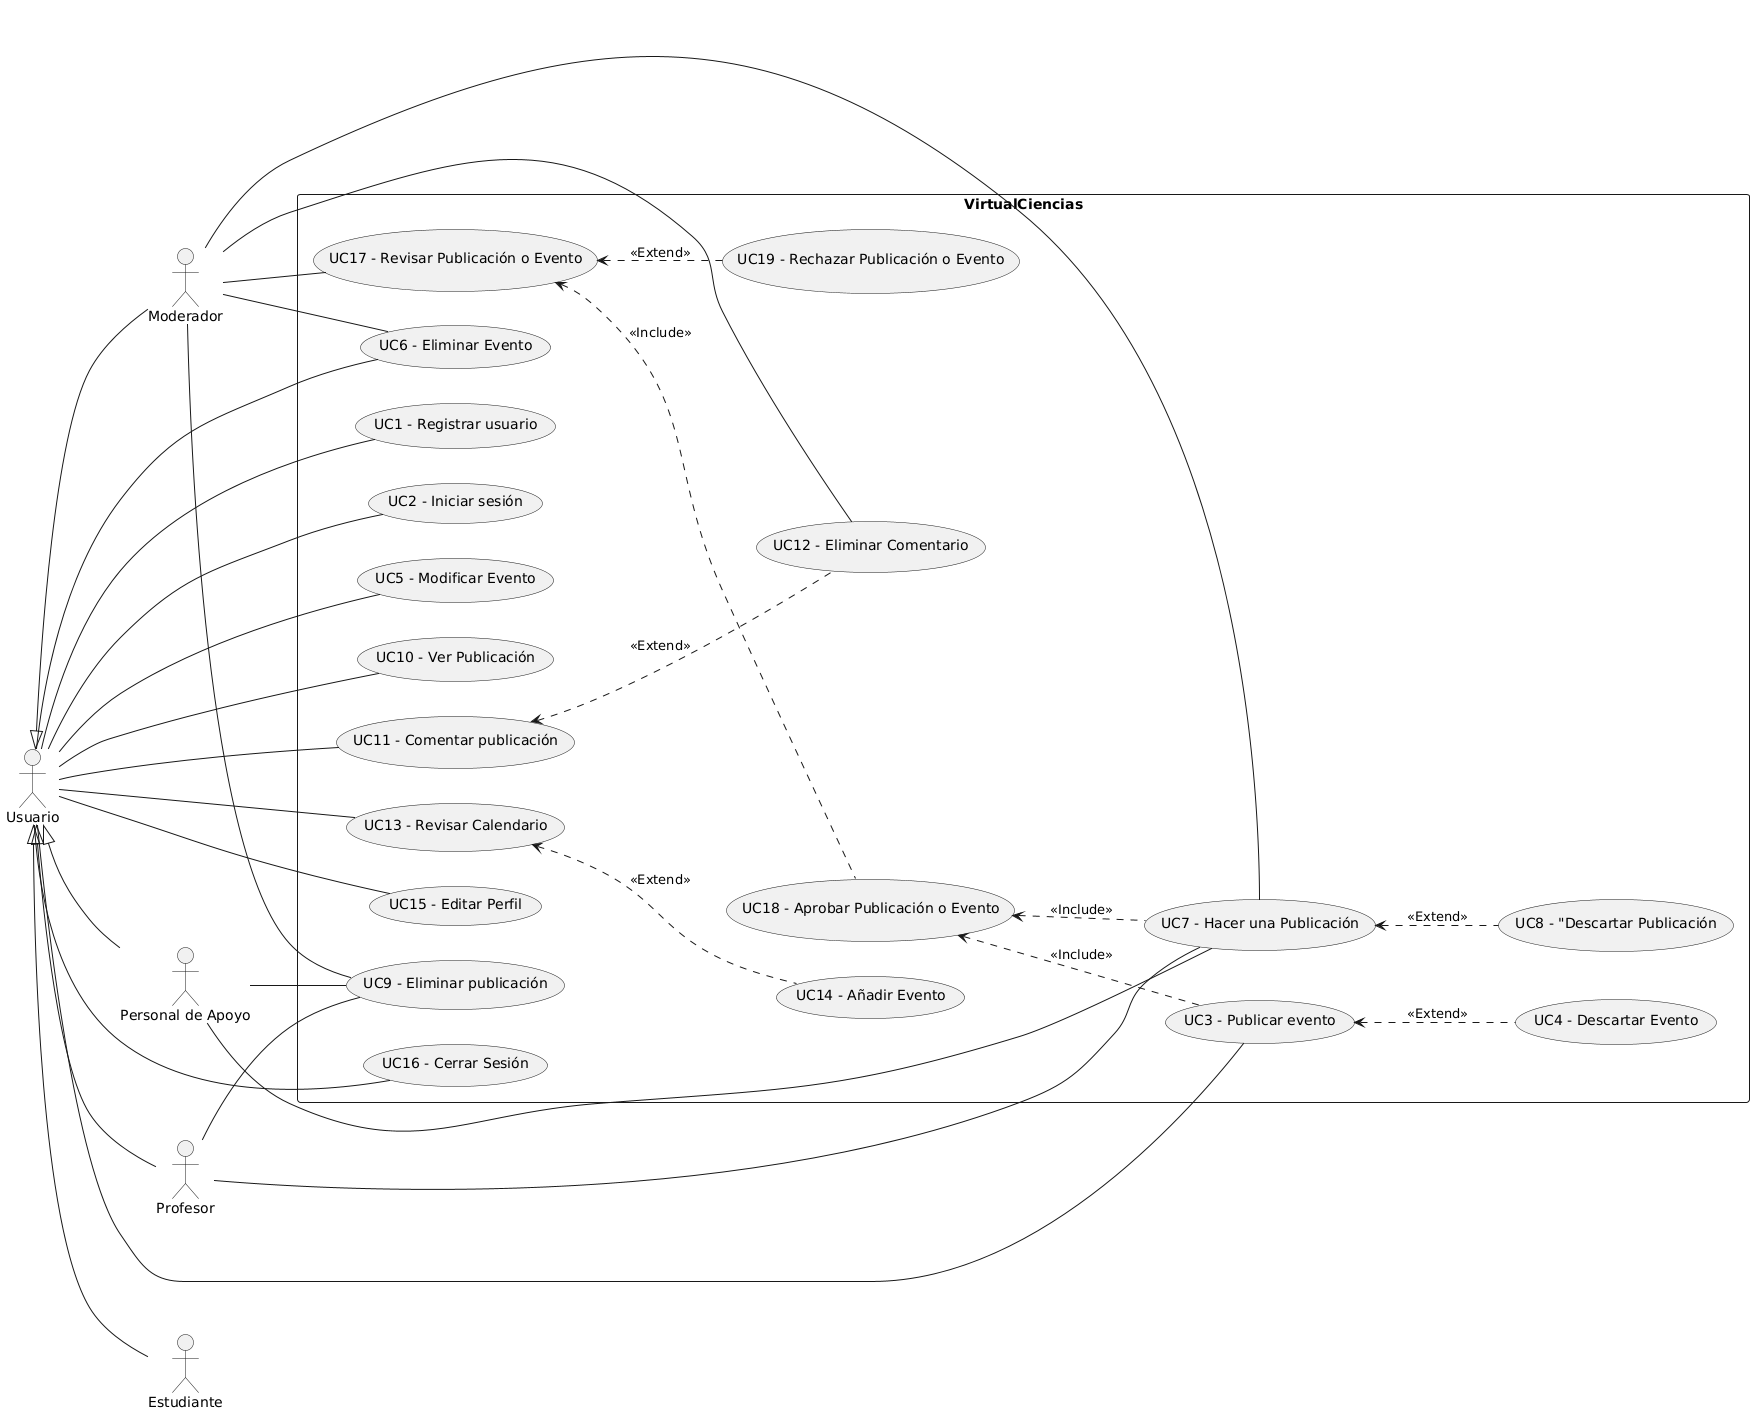

The diagram above was rendered by PlantUML. Its source (embedded in the PNG):
@startuml
actor Usuario as Actor1
actor Moderador as Actor2
actor Estudiante as Actor3
actor Profesor as Actor4
actor "Personal de Apoyo" as Actor5

left to right direction

rectangle VirtualCiencias{
usecase "UC1 - Registrar usuario" as UC1
usecase "UC2 - Iniciar sesión" as UC2
usecase "UC3 - Publicar evento" as UC3
usecase "UC4 - Descartar Evento" as UC4
usecase "UC5 - Modificar Evento" as UC5
usecase "UC6 - Eliminar Evento" as UC6
usecase "UC7 - Hacer una Publicación" as UC7
usecase "UC8 - "Descartar Publicación" as UC8
usecase "UC9 - Eliminar publicación" as UC9
usecase "UC10 - Ver Publicación" as UC10
usecase "UC11 - Comentar publicación" as UC11
usecase "UC12 - Eliminar Comentario" as UC12
usecase "UC13 - Revisar Calendario" as UC13
usecase "UC14 - Añadir Evento" as UC14
usecase "UC15 - Editar Perfil" as UC15
usecase "UC16 - Cerrar Sesión" as UC16
usecase "UC17 - Revisar Publicación o Evento" as UC17
usecase "UC18 - Aprobar Publicación o Evento" as UC18
usecase "UC19 - Rechazar Publicación o Evento" as UC19

UC3 <.. UC4 : <<Extend>>
UC7 <.. UC8 : <<Extend>>
UC11 <.. UC12 : <<Extend>>
UC13 <.. UC14 : <<Extend>>
UC17 <.. UC18 : <<Include>>
UC17 <.. UC19 : <<Extend>>
UC18 <.. UC3 : <<Include>>
UC18 <.. UC7 : <<Include>>

Actor1 -- UC1
Actor1 -- UC2
Actor1 -- UC3
Actor1 -- UC5
Actor1 -- UC6
Actor1 -- UC10
Actor1 -- UC11
Actor1 -- UC13
Actor1 -- UC15
Actor1 -- UC16

Actor2 -- UC6
Actor2 -- UC7
Actor2 -- UC9
Actor2 -- UC12
Actor2 -- UC17

Actor4 -- UC7
Actor4 -- UC9

Actor5 -- UC7
Actor5 -- UC9

Actor1 <|-- Actor2
Actor1 <|-- Actor3
Actor1 <|-- Actor4
Actor1 <|-- Actor5
}
@enduml